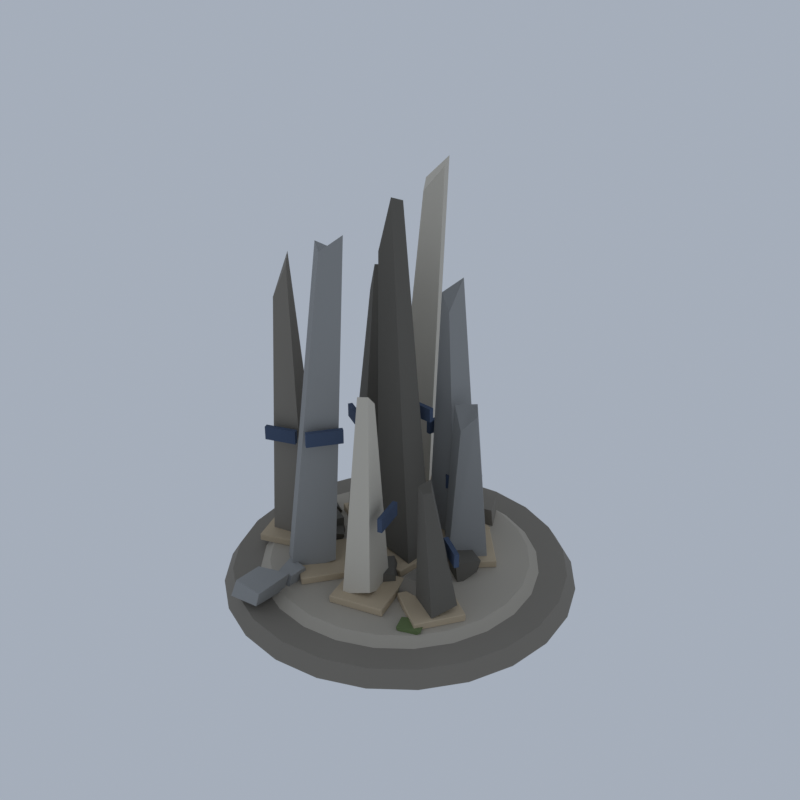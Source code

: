 # Source: LM20_01_crater_arcane_ruin_01.blend  (saved by Blender 5.2.45; exported with 4.5.12 LTS)
import bpy
from mathutils import Matrix  # noqa: F401  (used for matrix-valued properties, if any)

bpy.ops.wm.read_factory_settings(use_empty=True)
scene = bpy.context.scene
scene.name = 'Scene'

# ---- collections
col_collection = bpy.data.collections.new('Collection'); scene.collection.children.link(col_collection)

# ---- materials (node trees are filled in below, after node groups)
mat_vi_fa_s_base_limestone = bpy.data.materials.new('vi_fa_s_base|Limestone')
mat_vi_fa_s_base_limestone.diffuse_color = (0.2349, 0.212, 0.1768, 1.0)
mat_vi_fa_s_mid_limestone = bpy.data.materials.new('vi_fa_s_mid|Limestone')
mat_vi_fa_s_mid_limestone.diffuse_color = (0.4423, 0.3993, 0.3297, 1.0)
mat_vi_fa_s_dk_slate = bpy.data.materials.new('vi_fa_s_dk|Slate')
mat_vi_fa_s_dk_slate.diffuse_color = (0.139, 0.1275, 0.1062, 1.0)
mat_vi_fa_s_warm_sandstone = bpy.data.materials.new('vi_fa_s_warm|Sandstone')
mat_vi_fa_s_warm_sandstone.diffuse_color = (0.5234, 0.4205, 0.2845, 1.0)
mat_vi_rune_slate = bpy.data.materials.new('vi_rune|Slate')
mat_vi_rune_slate.diffuse_color = (0.05819, 0.0869, 0.1511, 1.0)
mat_vi_fa_s_cool_granite = bpy.data.materials.new('vi_fa_s_cool|Granite')
mat_vi_fa_s_cool_granite.diffuse_color = (0.3112, 0.3112, 0.3021, 1.0)
mat_vi_fa_s_hi_limestone = bpy.data.materials.new('vi_fa_s_hi|Limestone')
mat_vi_fa_s_hi_limestone.diffuse_color = (0.6253, 0.5732, 0.4762, 1.0)
mat_vi_fa_moss_grass = bpy.data.materials.new('vi_fa_moss|Grass')
mat_vi_fa_moss_grass.diffuse_color = (0.139, 0.1905, 0.07383, 1.0)

# ---- material node trees
mat_vi_fa_s_base_limestone.use_nodes = True; mat_vi_fa_s_base_limestone.node_tree.nodes.clear()
_N = mat_vi_fa_s_base_limestone.node_tree.nodes; _L = mat_vi_fa_s_base_limestone.node_tree.links
n0 = _N.new('ShaderNodeBsdfPrincipled'); n0.name = 'Principled BSDF'; n0.location = (-200, 100)
n0.inputs[0].default_value = (0.2349, 0.212, 0.1768, 1.0)
n0.inputs[2].default_value = 0.92
n0.inputs[10].default_value = 0.005
n1 = _N.new('ShaderNodeOutputMaterial'); n1.name = 'Material Output'; n1.location = (200, 100)
_L.new(n0.outputs[0], n1.inputs[0])
n1.is_active_output = True
mat_vi_fa_s_mid_limestone.use_nodes = True; mat_vi_fa_s_mid_limestone.node_tree.nodes.clear()
_N = mat_vi_fa_s_mid_limestone.node_tree.nodes; _L = mat_vi_fa_s_mid_limestone.node_tree.links
n0 = _N.new('ShaderNodeBsdfPrincipled'); n0.name = 'Principled BSDF'; n0.location = (-200, 100)
n0.inputs[0].default_value = (0.4423, 0.3993, 0.3297, 1.0)
n0.inputs[2].default_value = 0.9
n0.inputs[10].default_value = 0.005
n1 = _N.new('ShaderNodeOutputMaterial'); n1.name = 'Material Output'; n1.location = (200, 100)
_L.new(n0.outputs[0], n1.inputs[0])
n1.is_active_output = True
mat_vi_fa_s_dk_slate.use_nodes = True; mat_vi_fa_s_dk_slate.node_tree.nodes.clear()
_N = mat_vi_fa_s_dk_slate.node_tree.nodes; _L = mat_vi_fa_s_dk_slate.node_tree.links
n0 = _N.new('ShaderNodeBsdfPrincipled'); n0.name = 'Principled BSDF'; n0.location = (-200, 100)
n0.inputs[0].default_value = (0.139, 0.1275, 0.1062, 1.0)
n0.inputs[2].default_value = 0.93
n0.inputs[10].default_value = 0.005
n1 = _N.new('ShaderNodeOutputMaterial'); n1.name = 'Material Output'; n1.location = (200, 100)
_L.new(n0.outputs[0], n1.inputs[0])
n1.is_active_output = True
mat_vi_fa_s_warm_sandstone.use_nodes = True; mat_vi_fa_s_warm_sandstone.node_tree.nodes.clear()
_N = mat_vi_fa_s_warm_sandstone.node_tree.nodes; _L = mat_vi_fa_s_warm_sandstone.node_tree.links
n0 = _N.new('ShaderNodeBsdfPrincipled'); n0.name = 'Principled BSDF'; n0.location = (-200, 100)
n0.inputs[0].default_value = (0.5234, 0.4205, 0.2845, 1.0)
n0.inputs[2].default_value = 0.9
n0.inputs[10].default_value = 0.005
n1 = _N.new('ShaderNodeOutputMaterial'); n1.name = 'Material Output'; n1.location = (200, 100)
_L.new(n0.outputs[0], n1.inputs[0])
n1.is_active_output = True
mat_vi_rune_slate.use_nodes = True; mat_vi_rune_slate.node_tree.nodes.clear()
_N = mat_vi_rune_slate.node_tree.nodes; _L = mat_vi_rune_slate.node_tree.links
n0 = _N.new('ShaderNodeBsdfPrincipled'); n0.name = 'Principled BSDF'; n0.location = (-200, 100)
n0.inputs[0].default_value = (0.05819, 0.0869, 0.1511, 1.0)
n0.inputs[2].default_value = 0.9
n0.inputs[10].default_value = 0.005
n1 = _N.new('ShaderNodeOutputMaterial'); n1.name = 'Material Output'; n1.location = (200, 100)
_L.new(n0.outputs[0], n1.inputs[0])
n1.is_active_output = True
mat_vi_fa_s_cool_granite.use_nodes = True; mat_vi_fa_s_cool_granite.node_tree.nodes.clear()
_N = mat_vi_fa_s_cool_granite.node_tree.nodes; _L = mat_vi_fa_s_cool_granite.node_tree.links
n0 = _N.new('ShaderNodeBsdfPrincipled'); n0.name = 'Principled BSDF'; n0.location = (-200, 100)
n0.inputs[0].default_value = (0.3112, 0.3112, 0.3021, 1.0)
n0.inputs[2].default_value = 0.9
n0.inputs[10].default_value = 0.005
n1 = _N.new('ShaderNodeOutputMaterial'); n1.name = 'Material Output'; n1.location = (200, 100)
_L.new(n0.outputs[0], n1.inputs[0])
n1.is_active_output = True
mat_vi_fa_s_hi_limestone.use_nodes = True; mat_vi_fa_s_hi_limestone.node_tree.nodes.clear()
_N = mat_vi_fa_s_hi_limestone.node_tree.nodes; _L = mat_vi_fa_s_hi_limestone.node_tree.links
n0 = _N.new('ShaderNodeBsdfPrincipled'); n0.name = 'Principled BSDF'; n0.location = (-200, 100)
n0.inputs[0].default_value = (0.6253, 0.5732, 0.4762, 1.0)
n0.inputs[2].default_value = 0.88
n0.inputs[10].default_value = 0.005
n1 = _N.new('ShaderNodeOutputMaterial'); n1.name = 'Material Output'; n1.location = (200, 100)
_L.new(n0.outputs[0], n1.inputs[0])
n1.is_active_output = True
mat_vi_fa_moss_grass.use_nodes = True; mat_vi_fa_moss_grass.node_tree.nodes.clear()
_N = mat_vi_fa_moss_grass.node_tree.nodes; _L = mat_vi_fa_moss_grass.node_tree.links
n0 = _N.new('ShaderNodeBsdfPrincipled'); n0.name = 'Principled BSDF'; n0.location = (-200, 100)
n0.inputs[0].default_value = (0.139, 0.1905, 0.07383, 1.0)
n0.inputs[2].default_value = 1.0
n0.inputs[10].default_value = 0.005
n1 = _N.new('ShaderNodeOutputMaterial'); n1.name = 'Material Output'; n1.location = (200, 100)
_L.new(n0.outputs[0], n1.inputs[0])
n1.is_active_output = True

# ---- world
world_world = bpy.data.worlds.new('World'); scene.world = world_world
world_world.use_nodes = True; world_world.node_tree.nodes.clear()
_N = world_world.node_tree.nodes; _L = world_world.node_tree.links
n0 = _N.new('ShaderNodeOutputWorld'); n0.name = 'World Output'; n0.location = (200, 100)
n1 = _N.new('ShaderNodeBackground'); n1.name = 'Background'; n1.location = (-200, 100)
n1.inputs[0].default_value = (0.42, 0.47, 0.55, 1.0)
n1.inputs[1].default_value = 0.9
_L.new(n1.outputs[0], n0.inputs[0])
n0.is_active_output = True
world_world.color = (0.05088, 0.05088, 0.05088)
world_world.sun_shadow_jitter_overblur = 0.0

# ---- meshes
me_magic_ruin = bpy.data.meshes.new('magic_ruin')
me_magic_ruin.from_pydata([(19.0, 0.0, 0.5782), (18.0, 0.0, 2.178), (18.35, 4.918, 0.5782), (17.39, 4.659, 2.178), (16.45, 9.5, 0.5782), (15.59, 9.0, 2.178), (13.44, 13.44, 0.5782), (12.73, 12.73, 2.178), (9.5, 16.45, 0.5782), (9.0, 15.59, 2.178), (4.918, 18.35, 0.5782), (4.659, 17.39, 2.178), (1.163e-15, 19.0, 0.5782), (1.102e-15, 18.0, 2.178), (-4.918, 18.35, 0.5782), (-4.659, 17.39, 2.178), (-9.5, 16.45, 0.5782), (-9.0, 15.59, 2.178), (-13.44, 13.44, 0.5782), (-12.73, 12.73, 2.178), (-16.45, 9.5, 0.5782), (-15.59, 9.0, 2.178), (-18.35, 4.918, 0.5782), (-17.39, 4.659, 2.178), (-19.0, 2.327e-15, 0.5782), (-18.0, 2.204e-15, 2.178), (-18.35, -4.918, 0.5782), (-17.39, -4.659, 2.178), (-16.45, -9.5, 0.5782), (-15.59, -9.0, 2.178), (-13.44, -13.44, 0.5782), (-12.73, -12.73, 2.178), (-9.5, -16.45, 0.5782), (-9.0, -15.59, 2.178), (-4.918, -18.35, 0.5782), (-4.659, -17.39, 2.178), (-3.49e-15, -19.0, 0.5782), (-3.307e-15, -18.0, 2.178), (4.918, -18.35, 0.5782), (4.659, -17.39, 2.178), (9.5, -16.45, 0.5782), (9.0, -15.59, 2.178), (13.44, -13.44, 0.5782), (12.73, -12.73, 2.178), (16.45, -9.5, 0.5782), (15.59, -9.0, 2.178), (18.35, -4.918, 0.5782), (17.39, -4.659, 2.178), (-9.89, -1.393, 3.842), (-14.1, -3.14, 5.292), (-13.21, -6.055, 1.782), (-9.183, -5.0, 4.15), (-11.44, -3.607, 35.78), (-13.12, -4.352, 30.43), (-12.21, -5.185, 31.19), (-10.37, -4.965, 34.94), (8.035, -6.275, 2.72), (8.196, -2.489, 2.605), (5.02, -1.86, 2.397), (4.416, -6.005, 2.942), (7.72, -5.115, 5.081), (8.323, -2.062, 4.902), (4.779, -2.628, 4.831), (5.05, -5.233, 5.204), (1.759, 10.09, 2.726), (4.731, 10.67, 2.463), (3.166, 13.51, 2.925), (1.387, 12.37, 2.695), (2.071, 9.752, 5.037), (4.456, 10.64, 4.965), (3.194, 13.21, 4.937), (0.8595, 12.71, 4.786), (15.0, 0.0, 2.178), (14.0, 0.0, 2.978), (14.49, 3.882, 2.178), (13.52, 3.623, 2.978), (12.99, 7.5, 2.178), (12.12, 7.0, 2.978), (10.61, 10.61, 2.178), (9.899, 9.899, 2.978), (7.5, 12.99, 2.178), (7.0, 12.12, 2.978), (3.882, 14.49, 2.178), (3.623, 13.52, 2.978), (9.185e-16, 15.0, 2.178), (8.573e-16, 14.0, 2.978), (-3.882, 14.49, 2.178), (-3.623, 13.52, 2.978), (-7.5, 12.99, 2.178), (-7.0, 12.12, 2.978), (-10.61, 10.61, 2.178), (-9.899, 9.899, 2.978), (-12.99, 7.5, 2.178), (-12.12, 7.0, 2.978), (-14.49, 3.882, 2.178), (-13.52, 3.623, 2.978), (-15.0, 1.837e-15, 2.178), (-14.0, 1.715e-15, 2.978), (-14.49, -3.882, 2.178), (-13.52, -3.623, 2.978), (-12.99, -7.5, 2.178), (-12.12, -7.0, 2.978), (-10.61, -10.61, 2.178), (-9.899, -9.899, 2.978), (-7.5, -12.99, 2.178), (-7.0, -12.12, 2.978), (-3.882, -14.49, 2.178), (-3.623, -13.52, 2.978), (-2.755e-15, -15.0, 2.178), (-2.572e-15, -14.0, 2.978), (3.882, -14.49, 2.178), (3.623, -13.52, 2.978), (7.5, -12.99, 2.178), (7.0, -12.12, 2.978), (10.61, -10.61, 2.178), (9.899, -9.899, 2.978), (12.99, -7.5, 2.178), (12.12, -7.0, 2.978), (14.49, -3.882, 2.178), (13.52, -3.623, 2.978), (-2.255, -1.045, 4.253), (2.767, -1.893, 3.784), (3.079, 1.994, 0.3168), (-1.317, 2.587, 0.0), (-1.926, -0.9133, 37.14), (-0.0731, -1.212, 42.84), (0.2787, 0.1193, 42.32), (-1.069, 0.3604, 40.73), (-4.686, 3.964, 1.19), (-8.26, 5.879, 3.248), (-10.06, 2.541, 1.931), (-6.34, 0.3715, 1.095), (-4.834, 4.695, 33.58), (-6.352, 5.579, 34.04), (-7.352, 4.01, 30.49), (-5.723, 2.883, 33.91), (6.847, -5.714, 2.847), (10.31, -7.53, 3.815), (11.54, -5.011, 4.56), (8.149, -2.857, 4.293), (7.003, -5.696, 16.85), (8.784, -7.171, 17.31), (8.91, -5.995, 17.03), (8.126, -5.138, 17.81), (-11.83, -0.4914, 2.682), (-10.37, 2.169, 2.947), (-12.7, 2.665, 2.669), (-13.31, 0.5322, 2.721), (-10.93, -0.1781, 4.158), (-10.26, 1.283, 4.098), (-12.84, 3.087, 3.843), (-13.32, 1.046, 3.817), (1.126, -7.482, 2.444), (3.67, -4.843, 2.993), (2.153, -2.302, 2.5), (-1.557, -4.088, 3.166), (1.058, -7.096, 5.011), (3.581, -5.251, 4.596), (1.461, -2.658, 4.697), (-1.025, -5.029, 4.587), (-8.232, -4.212, 2.814), (-6.139, -2.732, 2.719), (-7.535, -0.4029, 2.501), (-9.725, -2.481, 2.705), (-7.8, -4.108, 4.224), (-5.494, -2.84, 4.52), (-7.638, -0.7211, 4.41), (-9.4, -1.396, 4.67), (-8.24, -3.457, 2.439), (-6.668, -1.64, 2.993), (-8.869, -0.2559, 2.466), (-10.91, -1.576, 2.862), (-8.455, -3.725, 5.093), (-6.837, -1.388, 5.396), (-9.172, 0.03815, 4.821), (-10.79, -1.602, 4.818), (8.099, -0.3102, 2.393), (8.372, 2.613, 2.767), (6.422, 4.683, 2.374), (5.229, 1.588, 2.578), (7.571, -0.07877, 5.023), (9.169, 2.158, 4.948), (6.566, 3.812, 4.583), (4.41, 1.756, 4.716), (0.15, 9.978, 3.052), (1.283, 13.22, 2.681), (-0.9998, 14.16, 2.596), (-2.709, 12.16, 2.628), (0.1059, 10.23, 4.328), (1.798, 12.42, 5.008), (-0.6035, 14.62, 4.486), (-2.74, 12.0, 4.328), (-3.422, -2.873, 2.978), (-3.427, -2.933, 3.038), (-3.482, -2.868, 3.038), (-3.427, -2.933, 3.718), (-3.422, -2.873, 3.818), (-3.482, -2.868, 3.718), (-2.873, 3.422, 2.978), (-2.933, 3.427, 3.038), (-2.868, 3.482, 3.038), (-2.873, 3.422, 3.818), (-2.868, 3.482, 3.718), (-2.933, 3.427, 3.718), (2.873, -3.422, 2.978), (2.933, -3.427, 3.038), (2.868, -3.482, 3.038), (2.873, -3.422, 3.818), (2.868, -3.482, 3.718), (2.933, -3.427, 3.718), (3.422, 2.873, 2.978), (3.427, 2.933, 3.038), (3.482, 2.868, 3.038), (3.422, 2.873, 3.818), (3.482, 2.868, 3.718), (3.427, 2.933, 3.718), (4.952, 0.3671, 2.978), (4.993, 0.3228, 3.038), (4.908, 0.3267, 3.038), (4.993, 0.3228, 3.718), (4.952, 0.3671, 3.778), (4.908, 0.3267, 3.718), (0.8237, 4.897, 2.978), (0.7794, 4.857, 3.038), (0.7833, 4.941, 3.038), (0.8237, 4.897, 3.778), (0.7833, 4.941, 3.718), (0.7794, 4.857, 3.718), (9.482, 4.496, 2.978), (9.526, 4.536, 3.038), (9.523, 4.451, 3.038), (9.482, 4.496, 3.778), (9.523, 4.451, 3.718), (9.526, 4.536, 3.718), (5.354, 9.025, 2.978), (5.313, 9.07, 3.038), (5.398, 9.066, 3.038), (5.354, 9.025, 3.778), (5.398, 9.066, 3.718), (5.313, 9.07, 3.718), (3.884, 3.559, 2.978), (3.942, 3.545, 3.038), (3.87, 3.501, 3.038), (3.942, 3.545, 3.718), (3.884, 3.559, 3.818), (3.87, 3.501, 3.718), (-1.828, 4.94, 2.978), (-1.842, 4.882, 3.038), (-1.887, 4.955, 3.038), (-1.828, 4.94, 3.818), (-1.887, 4.955, 3.718), (-1.842, 4.882, 3.718), (5.265, 9.271, 2.978), (5.279, 9.33, 3.038), (5.323, 9.257, 3.038), (5.265, 9.271, 3.818), (5.323, 9.257, 3.718), (5.279, 9.33, 3.718), (-0.4471, 10.65, 2.978), (-0.5055, 10.67, 3.038), (-0.433, 10.71, 3.038), (-0.4471, 10.65, 3.818), (-0.433, 10.71, 3.718), (-0.5055, 10.67, 3.718), (-2.154, 9.932, 2.978), (-2.101, 9.961, 3.038), (-2.126, 9.879, 3.038), (-2.101, 9.961, 3.718), (-2.154, 9.932, 3.818), (-2.126, 9.879, 3.718), (-7.101, 7.271, 2.978), (-7.072, 7.218, 3.038), (-7.153, 7.243, 3.038), (-7.101, 7.271, 3.818), (-7.153, 7.243, 3.718), (-7.072, 7.218, 3.718), (-4.815, 14.88, 2.978), (-4.844, 14.93, 3.038), (-4.762, 14.91, 3.038), (-4.815, 14.88, 3.818), (-4.762, 14.91, 3.718), (-4.844, 14.93, 3.718), (-9.762, 12.22, 2.978), (-9.814, 12.19, 3.038), (-9.79, 12.27, 3.038), (-9.762, 12.22, 3.818), (-9.79, 12.27, 3.718), (-9.814, 12.19, 3.718), (-2.877, 4.791, 2.978), (-2.848, 4.844, 3.038), (-2.825, 4.762, 3.038), (-2.848, 4.844, 3.718), (-2.877, 4.791, 3.778), (-2.825, 4.762, 3.718), (-5.587, -0.126, 2.978), (-5.535, -0.155, 3.038), (-5.616, -0.1786, 3.038), (-5.587, -0.126, 3.778), (-5.616, -0.1786, 3.718), (-5.535, -0.155, 3.718), (-7.794, 7.501, 2.978), (-7.847, 7.53, 3.038), (-7.765, 7.554, 3.038), (-7.794, 7.501, 3.778), (-7.765, 7.554, 3.718), (-7.847, 7.53, 3.718), (-10.5, 2.584, 2.978), (-10.53, 2.531, 3.038), (-10.56, 2.613, 3.038), (-10.5, 2.584, 3.778), (-10.56, 2.613, 3.718), (-10.53, 2.531, 3.718), (-10.03, -0.6906, 2.978), (-10.05, -0.6343, 3.038), (-9.97, -0.67, 3.038), (-10.05, -0.6343, 3.718), (-10.03, -0.6906, 3.818), (-9.97, -0.67, 3.718), (-8.106, -5.941, 2.978), (-8.05, -5.921, 3.038), (-8.086, -5.998, 3.038), (-8.106, -5.941, 3.818), (-8.086, -5.998, 3.718), (-8.05, -5.921, 3.718), (-15.28, -2.611, 2.978), (-15.33, -2.632, 3.038), (-15.3, -2.555, 3.038), (-15.28, -2.611, 3.818), (-15.3, -2.555, 3.718), (-15.33, -2.632, 3.718), (-13.36, -7.862, 2.978), (-13.34, -7.918, 3.038), (-13.41, -7.882, 3.038), (-13.36, -7.862, 3.818), (-13.41, -7.882, 3.718), (-13.34, -7.918, 3.718), (-5.509, -2.533, 2.978), (-5.558, -2.498, 3.038), (-5.474, -2.485, 3.038), (-5.558, -2.498, 3.718), (-5.509, -2.533, 3.778), (-5.474, -2.485, 3.718), (-0.6619, -6.028, 2.978), (-0.6268, -5.979, 3.038), (-0.6132, -6.063, 3.038), (-0.6619, -6.028, 3.778), (-0.6132, -6.063, 3.718), (-0.6268, -5.979, 3.718), (-9.004, -7.381, 2.978), (-9.039, -7.429, 3.038), (-9.052, -7.346, 3.038), (-9.004, -7.381, 3.778), (-9.052, -7.346, 3.718), (-9.039, -7.429, 3.718), (-4.156, -10.88, 2.978), (-4.108, -10.91, 3.038), (-4.191, -10.92, 3.038), (-4.156, -10.88, 3.778), (-4.191, -10.92, 3.718), (-4.108, -10.91, 3.718), (-1.454, -5.588, 2.978), (-1.512, -5.603, 3.038), (-1.47, -5.53, 3.038), (-1.512, -5.603, 3.718), (-1.454, -5.588, 3.818), (-1.47, -5.53, 3.718), (4.099, -4.067, 2.978), (4.083, -4.009, 3.038), (4.156, -4.051, 3.038), (4.099, -4.067, 3.818), (4.156, -4.051, 3.718), (4.083, -4.009, 3.718), (0.0664, -11.14, 2.978), (0.08225, -11.2, 3.038), (0.008532, -11.16, 3.038), (0.0664, -11.14, 3.818), (0.008532, -11.16, 3.718), (0.08225, -11.2, 3.718), (5.619, -9.62, 2.978), (5.677, -9.604, 3.038), (5.635, -9.678, 3.038), (5.619, -9.62, 3.818), (5.635, -9.678, 3.718), (5.677, -9.604, 3.718), (5.076, -6.406, 2.978), (5.044, -6.457, 3.038), (5.026, -6.374, 3.038), (5.044, -6.457, 3.718), (5.076, -6.406, 3.778), (5.026, -6.374, 3.718), (7.935, -1.962, 2.978), (7.884, -1.929, 3.038), (7.967, -1.911, 3.038), (7.935, -1.962, 3.778), (7.967, -1.911, 3.718), (7.884, -1.929, 3.718), (9.521, -9.264, 2.978), (9.571, -9.297, 3.038), (9.488, -9.315, 3.038), (9.521, -9.264, 3.778), (9.488, -9.315, 3.718), (9.571, -9.297, 3.718), (12.38, -4.82, 2.978), (12.41, -4.77, 3.038), (12.43, -4.852, 3.038), (12.38, -4.82, 3.778), (12.43, -4.852, 3.718), (12.41, -4.77, 3.718), (-1.811, 2.436, 18.88), (2.205, 2.086, 18.88), (2.249, 2.584, 18.88), (-1.767, 2.934, 18.88), (-1.811, 2.436, 20.38), (2.205, 2.086, 20.38), (2.249, 2.584, 20.38), (-1.767, 2.934, 20.38), (2.255, 4.997, 9.683), (5.122, 7.61, 9.683), (4.785, 7.979, 9.683), (1.918, 5.366, 9.683), (2.255, 4.997, 11.18), (5.122, 7.61, 11.18), (4.785, 7.979, 11.18), (1.918, 5.366, 11.18), (-0.7048, 5.8, 14.95), (0.1595, 9.374, 14.95), (-0.3265, 9.492, 14.95), (-1.191, 5.918, 14.95), (-0.7048, 5.8, 16.45), (0.1595, 9.374, 16.45), (-0.3265, 9.492, 16.45), (-1.191, 5.918, 16.45), (-6.826, 8.638, 18.88), (-8.469, 11.69, 18.88), (-8.91, 11.46, 18.88), (-7.266, 8.402, 18.88), (-6.826, 8.638, 20.38), (-8.469, 11.69, 20.38), (-8.91, 11.46, 20.38), (-7.266, 8.402, 20.38), (-6.098, 1.172, 15.64), (-9.135, 2.845, 15.64), (-9.376, 2.407, 15.64), (-6.339, 0.7337, 15.64), (-6.098, 1.172, 17.14), (-9.135, 2.845, 17.14), (-9.376, 2.407, 17.14), (-6.339, 0.7337, 17.14), (-9.418, -5.473, 15.67), (-12.66, -6.658, 15.67), (-12.48, -7.128, 15.67), (-9.246, -5.943, 15.67), (-9.418, -5.473, 17.17), (-12.66, -6.658, 17.17), (-12.48, -7.128, 17.17), (-9.246, -5.943, 17.17), (-2.033, -6.407, 18.88), (-4.229, -9.455, 18.88), (-3.824, -9.747, 18.88), (-1.627, -6.7, 18.88), (-2.033, -6.407, 20.38), (-4.229, -9.455, 20.38), (-3.824, -9.747, 20.38), (-1.627, -6.7, 20.38), (3.527, -5.351, 12.14), (4.474, -8.806, 12.14), (4.956, -8.674, 12.14), (4.01, -5.219, 12.14), (3.527, -5.351, 13.64), (4.474, -8.806, 13.64), (4.956, -8.674, 13.64), (4.01, -5.219, 13.64), (8.328, -3.273, 8.791), (11.02, -5.006, 8.791), (11.29, -4.585, 8.791), (8.599, -2.852, 8.791), (8.328, -3.273, 10.29), (11.02, -5.006, 10.29), (11.29, -4.585, 10.29), (8.599, -2.852, 10.29), (5.323, 1.513, 2.405), (8.362, 4.678, 2.017), (5.095, 8.452, 1.501), (2.243, 4.988, 4.507), (5.0, 3.672, 18.18), (6.617, 4.297, 20.17), (5.298, 6.049, 20.47), (3.644, 4.361, 20.53), (3.217, 5.525, 4.038), (3.95, 9.391, 0.5672), (0.1424, 10.3, 4.092), (-0.5854, 5.641, 2.574), (2.247, 4.909, 30.14), (2.419, 6.975, 33.27), (0.8186, 7.909, 31.44), (0.8385, 5.508, 31.74), (-6.757, -3.698, 1.446), (-9.579, -7.777, 0.07375), (-6.541, -10.05, 2.756), (-3.392, -6.522, 4.095), (-2.891, -5.425, 38.24), (-4.559, -6.777, 39.21), (-2.922, -8.037, 38.79), (-1.527, -6.209, 40.22), (-7.158, -12.1, 2.906), (-4.996, -12.0, 2.801), (-4.898, -9.16, 2.489), (-7.041, -10.0, 2.842), (-6.743, -11.65, 3.982), (-4.623, -11.84, 4.376), (-4.794, -9.745, 4.263), (-7.213, -9.347, 4.275), (-8.213, -17.04, 3.176), (-5.071, -16.56, 3.087), (-5.278, -12.41, 2.653), (-8.154, -13.45, 2.6), (-8.091, -16.32, 4.764), (-4.204, -16.84, 5.163), (-4.705, -12.07, 4.809), (-8.445, -12.88, 4.426), (-4.225, 10.27, 4.891), (-6.454, 13.73, 4.474), (-9.777, 11.8, 5.229), (-7.829, 7.889, 2.649), (-3.515, 11.29, 42.59), (-4.247, 12.99, 43.17), (-6.319, 11.78, 40.76), (-5.618, 10.49, 39.75), (-0.06931, -5.644, 3.042), (0.5838, -9.808, 3.529), (3.566, -9.017, 4.546), (2.348, -4.471, 2.154), (1.827, -6.983, 24.85), (2.257, -8.898, 26.12), (3.412, -8.646, 26.38), (2.435, -6.647, 24.6), (-2.476, 5.894, 2.978), (-0.6624, 6.61, 3.008), (-1.044, 8.198, 2.958), (-3.209, 7.486, 2.927), (-2.732, 5.702, 3.327), (-0.8118, 6.462, 3.292), (-1.102, 7.819, 3.282), (-3.138, 7.537, 3.317), (7.572, -5.161, 2.994), (9.413, -3.507, 2.969), (8.19, -1.867, 2.927), (6.184, -3.405, 3.01), (7.765, -4.795, 3.34), (9.313, -3.229, 3.434), (7.837, -1.658, 3.362), (6.415, -3.241, 3.34), (8.297, -10.28, 2.911), (10.1, -9.603, 2.935), (9.638, -7.534, 2.939), (7.611, -8.711, 3.012), (8.126, -10.39, 3.381), (10.44, -9.416, 3.302), (9.572, -7.522, 3.324), (7.466, -8.699, 3.348)], [], [(46, 44, 42, 40, 38, 36, 34, 32, 30, 28, 26, 24, 22, 20, 18, 16, 14, 12, 10, 8, 6, 4, 2, 0), (1, 3, 5, 7, 9, 11, 13, 15, 17, 19, 21, 23, 25, 27, 29, 31, 33, 35, 37, 39, 41, 43, 45, 47), (0, 2, 3, 1), (2, 4, 5, 3), (4, 6, 7, 5), (6, 8, 9, 7), (8, 10, 11, 9), (10, 12, 13, 11), (12, 14, 15, 13), (14, 16, 17, 15), (16, 18, 19, 17), (18, 20, 21, 19), (20, 22, 23, 21), (22, 24, 25, 23), (24, 26, 27, 25), (26, 28, 29, 27), (28, 30, 31, 29), (30, 32, 33, 31), (32, 34, 35, 33), (34, 36, 37, 35), (36, 38, 39, 37), (38, 40, 41, 39), (40, 42, 43, 41), (42, 44, 45, 43), (44, 46, 47, 45), (46, 0, 1, 47), (48, 51, 50, 49), (52, 53, 54, 55), (48, 49, 53, 52), (49, 50, 54, 53), (50, 51, 55, 54), (51, 48, 52, 55), (56, 59, 58, 57), (60, 61, 62, 63), (56, 57, 61, 60), (57, 58, 62, 61), (58, 59, 63, 62), (59, 56, 60, 63), (64, 67, 66, 65), (68, 69, 70, 71), (64, 65, 69, 68), (65, 66, 70, 69), (66, 67, 71, 70), (67, 64, 68, 71), (118, 116, 114, 112, 110, 108, 106, 104, 102, 100, 98, 96, 94, 92, 90, 88, 86, 84, 82, 80, 78, 76, 74, 72), (73, 75, 77, 79, 81, 83, 85, 87, 89, 91, 93, 95, 97, 99, 101, 103, 105, 107, 109, 111, 113, 115, 117, 119), (72, 74, 75, 73), (74, 76, 77, 75), (76, 78, 79, 77), (78, 80, 81, 79), (80, 82, 83, 81), (82, 84, 85, 83), (84, 86, 87, 85), (86, 88, 89, 87), (88, 90, 91, 89), (90, 92, 93, 91), (92, 94, 95, 93), (94, 96, 97, 95), (96, 98, 99, 97), (98, 100, 101, 99), (100, 102, 103, 101), (102, 104, 105, 103), (104, 106, 107, 105), (106, 108, 109, 107), (108, 110, 111, 109), (110, 112, 113, 111), (112, 114, 115, 113), (114, 116, 117, 115), (116, 118, 119, 117), (118, 72, 73, 119), (120, 123, 122, 121), (124, 125, 126, 127), (120, 121, 125, 124), (121, 122, 126, 125), (122, 123, 127, 126), (123, 120, 124, 127), (128, 131, 130, 129), (132, 133, 134, 135), (128, 129, 133, 132), (129, 130, 134, 133), (130, 131, 135, 134), (131, 128, 132, 135), (136, 139, 138, 137), (140, 141, 142, 143), (136, 137, 141, 140), (137, 138, 142, 141), (138, 139, 143, 142), (139, 136, 140, 143), (144, 147, 146, 145), (148, 149, 150, 151), (144, 145, 149, 148), (145, 146, 150, 149), (146, 147, 151, 150), (147, 144, 148, 151), (152, 155, 154, 153), (156, 157, 158, 159), (152, 153, 157, 156), (153, 154, 158, 157), (154, 155, 159, 158), (155, 152, 156, 159), (160, 163, 162, 161), (164, 165, 166, 167), (160, 161, 165, 164), (161, 162, 166, 165), (162, 163, 167, 166), (163, 160, 164, 167), (168, 171, 170, 169), (172, 173, 174, 175), (168, 169, 173, 172), (169, 170, 174, 173), (170, 171, 175, 174), (171, 168, 172, 175), (176, 179, 178, 177), (180, 181, 182, 183), (176, 177, 181, 180), (177, 178, 182, 181), (178, 179, 183, 182), (179, 176, 180, 183), (184, 187, 186, 185), (188, 189, 190, 191), (184, 185, 189, 188), (185, 186, 190, 189), (186, 187, 191, 190), (187, 184, 188, 191), (192, 193, 194), (195, 196, 197), (198, 199, 200), (201, 202, 203), (204, 205, 206), (207, 208, 209), (210, 211, 212), (213, 214, 215), (198, 192, 194, 199), (193, 195, 197, 194), (196, 201, 203, 197), (202, 200, 199, 203), (210, 198, 200, 211), (201, 213, 215, 202), (214, 212, 211, 215), (204, 210, 212, 205), (213, 207, 209, 214), (208, 206, 205, 209), (192, 204, 206, 193), (207, 196, 195, 208), (198, 210, 204, 192), (194, 197, 203, 199), (206, 208, 195, 193), (213, 201, 196, 207), (200, 202, 215, 211), (212, 214, 209, 205), (216, 217, 218), (219, 220, 221), (222, 223, 224), (225, 226, 227), (228, 229, 230), (231, 232, 233), (234, 235, 236), (237, 238, 239), (222, 216, 218, 223), (217, 219, 221, 218), (220, 225, 227, 221), (226, 224, 223, 227), (234, 222, 224, 235), (225, 237, 239, 226), (238, 236, 235, 239), (228, 234, 236, 229), (237, 231, 233, 238), (232, 230, 229, 233), (216, 228, 230, 217), (231, 220, 219, 232), (222, 234, 228, 216), (218, 221, 227, 223), (230, 232, 219, 217), (237, 225, 220, 231), (224, 226, 239, 235), (236, 238, 233, 229), (240, 241, 242), (243, 244, 245), (246, 247, 248), (249, 250, 251), (252, 253, 254), (255, 256, 257), (258, 259, 260), (261, 262, 263), (246, 240, 242, 247), (241, 243, 245, 242), (244, 249, 251, 245), (250, 248, 247, 251), (258, 246, 248, 259), (249, 261, 263, 250), (262, 260, 259, 263), (252, 258, 260, 253), (261, 255, 257, 262), (256, 254, 253, 257), (240, 252, 254, 241), (255, 244, 243, 256), (246, 258, 252, 240), (242, 245, 251, 247), (254, 256, 243, 241), (261, 249, 244, 255), (248, 250, 263, 259), (260, 262, 257, 253), (264, 265, 266), (267, 268, 269), (270, 271, 272), (273, 274, 275), (276, 277, 278), (279, 280, 281), (282, 283, 284), (285, 286, 287), (270, 264, 266, 271), (265, 267, 269, 266), (268, 273, 275, 269), (274, 272, 271, 275), (282, 270, 272, 283), (273, 285, 287, 274), (286, 284, 283, 287), (276, 282, 284, 277), (285, 279, 281, 286), (280, 278, 277, 281), (264, 276, 278, 265), (279, 268, 267, 280), (270, 282, 276, 264), (266, 269, 275, 271), (278, 280, 267, 265), (285, 273, 268, 279), (272, 274, 287, 283), (284, 286, 281, 277), (288, 289, 290), (291, 292, 293), (294, 295, 296), (297, 298, 299), (300, 301, 302), (303, 304, 305), (306, 307, 308), (309, 310, 311), (294, 288, 290, 295), (289, 291, 293, 290), (292, 297, 299, 293), (298, 296, 295, 299), (306, 294, 296, 307), (297, 309, 311, 298), (310, 308, 307, 311), (300, 306, 308, 301), (309, 303, 305, 310), (304, 302, 301, 305), (288, 300, 302, 289), (303, 292, 291, 304), (294, 306, 300, 288), (290, 293, 299, 295), (302, 304, 291, 289), (309, 297, 292, 303), (296, 298, 311, 307), (308, 310, 305, 301), (312, 313, 314), (315, 316, 317), (318, 319, 320), (321, 322, 323), (324, 325, 326), (327, 328, 329), (330, 331, 332), (333, 334, 335), (318, 312, 314, 319), (313, 315, 317, 314), (316, 321, 323, 317), (322, 320, 319, 323), (330, 318, 320, 331), (321, 333, 335, 322), (334, 332, 331, 335), (324, 330, 332, 325), (333, 327, 329, 334), (328, 326, 325, 329), (312, 324, 326, 313), (327, 316, 315, 328), (318, 330, 324, 312), (314, 317, 323, 319), (326, 328, 315, 313), (333, 321, 316, 327), (320, 322, 335, 331), (332, 334, 329, 325), (336, 337, 338), (339, 340, 341), (342, 343, 344), (345, 346, 347), (348, 349, 350), (351, 352, 353), (354, 355, 356), (357, 358, 359), (342, 336, 338, 343), (337, 339, 341, 338), (340, 345, 347, 341), (346, 344, 343, 347), (354, 342, 344, 355), (345, 357, 359, 346), (358, 356, 355, 359), (348, 354, 356, 349), (357, 351, 353, 358), (352, 350, 349, 353), (336, 348, 350, 337), (351, 340, 339, 352), (342, 354, 348, 336), (338, 341, 347, 343), (350, 352, 339, 337), (357, 345, 340, 351), (344, 346, 359, 355), (356, 358, 353, 349), (360, 361, 362), (363, 364, 365), (366, 367, 368), (369, 370, 371), (372, 373, 374), (375, 376, 377), (378, 379, 380), (381, 382, 383), (366, 360, 362, 367), (361, 363, 365, 362), (364, 369, 371, 365), (370, 368, 367, 371), (378, 366, 368, 379), (369, 381, 383, 370), (382, 380, 379, 383), (372, 378, 380, 373), (381, 375, 377, 382), (376, 374, 373, 377), (360, 372, 374, 361), (375, 364, 363, 376), (366, 378, 372, 360), (362, 365, 371, 367), (374, 376, 363, 361), (381, 369, 364, 375), (368, 370, 383, 379), (380, 382, 377, 373), (384, 385, 386), (387, 388, 389), (390, 391, 392), (393, 394, 395), (396, 397, 398), (399, 400, 401), (402, 403, 404), (405, 406, 407), (390, 384, 386, 391), (385, 387, 389, 386), (388, 393, 395, 389), (394, 392, 391, 395), (402, 390, 392, 403), (393, 405, 407, 394), (406, 404, 403, 407), (396, 402, 404, 397), (405, 399, 401, 406), (400, 398, 397, 401), (384, 396, 398, 385), (399, 388, 387, 400), (390, 402, 396, 384), (386, 389, 395, 391), (398, 400, 387, 385), (405, 393, 388, 399), (392, 394, 407, 403), (404, 406, 401, 397), (408, 411, 410, 409), (412, 413, 414, 415), (408, 409, 413, 412), (409, 410, 414, 413), (410, 411, 415, 414), (411, 408, 412, 415), (416, 419, 418, 417), (420, 421, 422, 423), (416, 417, 421, 420), (417, 418, 422, 421), (418, 419, 423, 422), (419, 416, 420, 423), (424, 427, 426, 425), (428, 429, 430, 431), (424, 425, 429, 428), (425, 426, 430, 429), (426, 427, 431, 430), (427, 424, 428, 431), (432, 435, 434, 433), (436, 437, 438, 439), (432, 433, 437, 436), (433, 434, 438, 437), (434, 435, 439, 438), (435, 432, 436, 439), (440, 443, 442, 441), (444, 445, 446, 447), (440, 441, 445, 444), (441, 442, 446, 445), (442, 443, 447, 446), (443, 440, 444, 447), (448, 451, 450, 449), (452, 453, 454, 455), (448, 449, 453, 452), (449, 450, 454, 453), (450, 451, 455, 454), (451, 448, 452, 455), (456, 459, 458, 457), (460, 461, 462, 463), (456, 457, 461, 460), (457, 458, 462, 461), (458, 459, 463, 462), (459, 456, 460, 463), (464, 467, 466, 465), (468, 469, 470, 471), (464, 465, 469, 468), (465, 466, 470, 469), (466, 467, 471, 470), (467, 464, 468, 471), (472, 475, 474, 473), (476, 477, 478, 479), (472, 473, 477, 476), (473, 474, 478, 477), (474, 475, 479, 478), (475, 472, 476, 479), (480, 483, 482, 481), (484, 485, 486, 487), (480, 481, 485, 484), (481, 482, 486, 485), (482, 483, 487, 486), (483, 480, 484, 487), (488, 491, 490, 489), (492, 493, 494, 495), (488, 489, 493, 492), (489, 490, 494, 493), (490, 491, 495, 494), (491, 488, 492, 495), (496, 499, 498, 497), (500, 501, 502, 503), (496, 497, 501, 500), (497, 498, 502, 501), (498, 499, 503, 502), (499, 496, 500, 503), (504, 507, 506, 505), (508, 509, 510, 511), (504, 505, 509, 508), (505, 506, 510, 509), (506, 507, 511, 510), (507, 504, 508, 511), (512, 515, 514, 513), (516, 517, 518, 519), (512, 513, 517, 516), (513, 514, 518, 517), (514, 515, 519, 518), (515, 512, 516, 519), (520, 523, 522, 521), (524, 525, 526, 527), (520, 521, 525, 524), (521, 522, 526, 525), (522, 523, 527, 526), (523, 520, 524, 527), (528, 531, 530, 529), (532, 533, 534, 535), (528, 529, 533, 532), (529, 530, 534, 533), (530, 531, 535, 534), (531, 528, 532, 535), (536, 539, 538, 537), (540, 541, 542, 543), (536, 537, 541, 540), (537, 538, 542, 541), (538, 539, 543, 542), (539, 536, 540, 543), (544, 547, 546, 545), (548, 549, 550, 551), (544, 545, 549, 548), (545, 546, 550, 549), (546, 547, 551, 550), (547, 544, 548, 551), (552, 555, 554, 553), (556, 557, 558, 559), (552, 553, 557, 556), (553, 554, 558, 557), (554, 555, 559, 558), (555, 552, 556, 559)])
me_magic_ruin.polygons.foreach_set('use_smooth', [True] * 472)
me_magic_ruin.polygons.foreach_set('material_index', [0, 0, 0, 0, 0, 0, 0, 0, 0, 0, 0, 0, 0, 0, 0, 0, 0, 0, 0, 0, 0, 0, 0, 0, 0, 0, 0, 0, 0, 0, 0, 0, 0, 0, 0, 0, 0, 0, 0, 0, 0, 0, 0, 0, 1, 1, 1, 1, 1, 1, 1, 1, 1, 1, 1, 1, 1, 1, 1, 1, 1, 1, 1, 1, 1, 1, 1, 1, 1, 1, 2, 2, 2, 2, 2, 2, 2, 2, 2, 2, 2, 2, 2, 2, 2, 2, 2, 2, 2, 2, 2, 2, 2, 2, 2, 2, 2, 2, 2, 2, 2, 2, 2, 2, 2, 2, 2, 2, 2, 2, 2, 2, 2, 2, 2, 2, 2, 2, 2, 2, 2, 2, 2, 2, 3, 3, 3, 3, 3, 3, 3, 3, 3, 3, 3, 3, 3, 3, 3, 3, 3, 3, 3, 3, 3, 3, 3, 3, 3, 3, 3, 3, 3, 3, 3, 3, 3, 3, 3, 3, 3, 3, 3, 3, 3, 3, 3, 3, 3, 3, 3, 3, 3, 3, 3, 3, 3, 3, 3, 3, 3, 3, 3, 3, 3, 3, 3, 3, 3, 3, 3, 3, 3, 3, 3, 3, 3, 3, 3, 3, 3, 3, 3, 3, 3, 3, 3, 3, 3, 3, 3, 3, 3, 3, 3, 3, 3, 3, 3, 3, 3, 3, 3, 3, 3, 3, 3, 3, 3, 3, 3, 3, 3, 3, 3, 3, 3, 3, 3, 3, 3, 3, 3, 3, 3, 3, 3, 3, 3, 3, 3, 3, 3, 3, 3, 3, 3, 3, 3, 3, 3, 3, 3, 3, 3, 3, 3, 3, 3, 3, 3, 3, 3, 3, 3, 3, 3, 3, 3, 3, 3, 3, 3, 3, 3, 3, 3, 3, 3, 3, 3, 3, 3, 3, 3, 3, 3, 3, 3, 3, 3, 3, 3, 3, 3, 3, 3, 3, 3, 3, 3, 3, 3, 3, 3, 3, 3, 3, 3, 3, 3, 3, 3, 3, 3, 3, 3, 3, 3, 3, 3, 3, 3, 3, 3, 3, 3, 3, 3, 3, 3, 3, 3, 3, 3, 3, 3, 3, 3, 3, 3, 3, 3, 3, 3, 3, 3, 3, 4, 4, 4, 4, 4, 4, 4, 4, 4, 4, 4, 4, 4, 4, 4, 4, 4, 4, 4, 4, 4, 4, 4, 4, 4, 4, 4, 4, 4, 4, 4, 4, 4, 4, 4, 4, 4, 4, 4, 4, 4, 4, 4, 4, 4, 4, 4, 4, 4, 4, 4, 4, 4, 4, 5, 5, 5, 5, 5, 5, 5, 5, 5, 5, 5, 5, 5, 5, 5, 5, 5, 5, 5, 5, 5, 5, 5, 5, 5, 5, 5, 5, 5, 5, 6, 6, 6, 6, 6, 6, 6, 6, 6, 6, 6, 6, 7, 7, 7, 7, 7, 7, 7, 7, 7, 7, 7, 7, 7, 7, 7, 7, 7, 7])
_k = set([(0, 2), (0, 46), (1, 3), (1, 47), (2, 4), (3, 5), (4, 6), (5, 7), (6, 8), (7, 9), (8, 10), (9, 11), (10, 12), (11, 13), (12, 14), (13, 15), (14, 16), (15, 17), (16, 18), (17, 19), (18, 20), (19, 21), (20, 22), (21, 23), (22, 24), (23, 25), (24, 26), (25, 27), (26, 28), (27, 29), (28, 30), (29, 31), (30, 32), (31, 33), (32, 34), (33, 35), (34, 36), (35, 37), (36, 38), (37, 39), (38, 40), (39, 41), (40, 42), (41, 43), (42, 44), (43, 45), (44, 46), (45, 47), (48, 49), (48, 51), (48, 52), (49, 50), (49, 53), (50, 51), (50, 54), (51, 55), (52, 53), (52, 55), (54, 55), (56, 57), (56, 59), (56, 60), (57, 58), (57, 61), (58, 59), (58, 62), (59, 63), (60, 61), (60, 63), (61, 62), (62, 63), (64, 65), (64, 67), (64, 68), (65, 66), (65, 69), (66, 67), (66, 70), (67, 71), (68, 69), (68, 71), (69, 70), (70, 71), (72, 74), (72, 118), (73, 75), (73, 119), (74, 76), (75, 77), (76, 78), (77, 79), (78, 80), (79, 81), (80, 82), (81, 83), (82, 84), (83, 85), (84, 86), (85, 87), (86, 88), (87, 89), (88, 90), (89, 91), (90, 92), (91, 93), (92, 94), (93, 95), (94, 96), (95, 97), (96, 98), (97, 99), (98, 100), (99, 101), (100, 102), (101, 103), (102, 104), (103, 105), (104, 106), (105, 107), (106, 108), (107, 109), (108, 110), (109, 111), (110, 112), (111, 113), (112, 114), (113, 115), (114, 116), (115, 117), (116, 118), (117, 119), (120, 121), (120, 123), (120, 124), (121, 122), (121, 125), (122, 123), (122, 126), (123, 127), (124, 125), (124, 127), (125, 126), (126, 127), (128, 129), (128, 131), (128, 132), (129, 130), (129, 133), (130, 131), (130, 134), (131, 135), (132, 133), (132, 135), (133, 134), (134, 135), (136, 137), (136, 139), (136, 140), (137, 138), (137, 141), (138, 139), (138, 142), (139, 143), (140, 141), (140, 143), (141, 142), (142, 143), (144, 145), (144, 147), (144, 148), (145, 146), (145, 149), (146, 147), (146, 150), (147, 151), (148, 149), (148, 151), (149, 150), (150, 151), (152, 153), (152, 155), (152, 156), (153, 154), (153, 157), (154, 155), (154, 158), (155, 159), (156, 157), (156, 159), (157, 158), (158, 159), (160, 161), (160, 163), (160, 164), (161, 162), (161, 165), (162, 163), (162, 166), (163, 167), (164, 165), (164, 167), (165, 166), (166, 167), (168, 169), (168, 171), (168, 172), (169, 170), (169, 173), (170, 171), (170, 174), (171, 175), (172, 173), (172, 175), (173, 174), (174, 175), (176, 177), (176, 179), (176, 180), (177, 178), (177, 181), (178, 179), (178, 182), (179, 183), (180, 181), (180, 183), (181, 182), (182, 183), (184, 185), (184, 187), (184, 188), (185, 186), (185, 189), (186, 187), (186, 190), (187, 191), (188, 189), (188, 191), (189, 190), (190, 191), (192, 193), (192, 194), (192, 198), (192, 204), (193, 194), (193, 195), (193, 206), (194, 197), (194, 199), (195, 196), (195, 208), (196, 197), (196, 201), (196, 207), (197, 203), (198, 199), (198, 200), (198, 210), (199, 200), (199, 203), (200, 202), (200, 211), (201, 202), (201, 203), (201, 213), (202, 215), (204, 205), (204, 206), (204, 210), (205, 206), (205, 209), (205, 212), (206, 208), (207, 208), (207, 209), (207, 213), (209, 214), (210, 211), (210, 212), (211, 212), (211, 215), (212, 214), (213, 214), (213, 215), (216, 217), (216, 218), (216, 222), (216, 228), (217, 218), (217, 219), (217, 230), (218, 221), (218, 223), (219, 220), (219, 221), (219, 232), (220, 221), (220, 225), (220, 231), (221, 227), (222, 223), (222, 224), (222, 234), (223, 224), (223, 227), (224, 226), (224, 235), (225, 226), (225, 227), (225, 237), (226, 227), (226, 239), (228, 229), (228, 230), (228, 234), (229, 230), (229, 233), (229, 236), (230, 232), (231, 232), (231, 233), (231, 237), (232, 233), (233, 238), (234, 235), (234, 236), (235, 236), (235, 239), (236, 238), (237, 238), (237, 239), (238, 239), (240, 241), (240, 242), (240, 246), (240, 252), (241, 242), (241, 243), (241, 254), (242, 245), (242, 247), (243, 244), (243, 256), (244, 245), (244, 249), (244, 255), (245, 251), (246, 247), (246, 248), (246, 258), (247, 248), (247, 251), (248, 250), (248, 259), (249, 250), (249, 251), (249, 261), (250, 263), (252, 253), (252, 254), (252, 258), (253, 254), (253, 257), (253, 260), (254, 256), (255, 256), (255, 257), (255, 261), (257, 262), (258, 259), (258, 260), (259, 260), (259, 263), (260, 262), (261, 262), (261, 263), (264, 265), (264, 266), (264, 270), (264, 276), (265, 266), (265, 267), (265, 278), (266, 269), (266, 271), (267, 268), (267, 280), (268, 269), (268, 273), (268, 279), (269, 275), (270, 271), (270, 272), (270, 282), (271, 272), (271, 275), (272, 274), (272, 283), (273, 274), (273, 275), (273, 285), (274, 287), (276, 277), (276, 278), (276, 282), (277, 278), (277, 281), (277, 284), (278, 280), (279, 280), (279, 281), (279, 285), (281, 286), (282, 283), (282, 284), (283, 284), (283, 287), (284, 286), (285, 286), (285, 287), (288, 289), (288, 290), (288, 294), (288, 300), (289, 290), (289, 291), (289, 302), (290, 293), (290, 295), (291, 292), (291, 293), (291, 304), (292, 293), (292, 297), (292, 303), (293, 299), (294, 295), (294, 296), (294, 306), (295, 296), (295, 299), (296, 298), (296, 307), (297, 298), (297, 299), (297, 309), (298, 299), (298, 311), (300, 301), (300, 302), (300, 306), (301, 302), (301, 305), (301, 308), (302, 304), (303, 304), (303, 305), (303, 309), (304, 305), (305, 310), (306, 307), (306, 308), (307, 308), (307, 311), (308, 310), (309, 310), (309, 311), (310, 311), (312, 313), (312, 314), (312, 318), (312, 324), (313, 314), (313, 315), (313, 326), (314, 317), (314, 319), (315, 316), (315, 328), (316, 317), (316, 321), (316, 327), (317, 323), (318, 319), (318, 320), (318, 330), (319, 320), (319, 323), (320, 322), (320, 331), (321, 322), (321, 323), (321, 333), (322, 335), (324, 325), (324, 326), (324, 330), (325, 326), (325, 329), (325, 332), (326, 328), (327, 328), (327, 329), (327, 333), (329, 334), (330, 331), (330, 332), (331, 332), (331, 335), (332, 334), (333, 334), (333, 335), (336, 337), (336, 338), (336, 342), (336, 348), (337, 338), (337, 339), (337, 350), (338, 341), (338, 343), (339, 340), (339, 341), (339, 352), (340, 341), (340, 345), (340, 351), (341, 347), (342, 343), (342, 344), (342, 354), (343, 344), (343, 347), (344, 346), (344, 355), (345, 346), (345, 347), (345, 357), (346, 347), (346, 359), (348, 349), (348, 350), (348, 354), (349, 350), (349, 353), (349, 356), (350, 352), (351, 352), (351, 353), (351, 357), (352, 353), (353, 358), (354, 355), (354, 356), (355, 356), (355, 359), (356, 358), (357, 358), (357, 359), (358, 359), (360, 361), (360, 362), (360, 366), (360, 372), (361, 362), (361, 363), (361, 374), (362, 365), (362, 367), (363, 364), (363, 376), (364, 365), (364, 369), (364, 375), (365, 371), (366, 367), (366, 368), (366, 378), (367, 368), (367, 371), (368, 370), (368, 379), (369, 370), (369, 371), (369, 381), (370, 383), (372, 373), (372, 374), (372, 378), (373, 374), (373, 377), (373, 380), (374, 376), (375, 376), (375, 377), (375, 381), (377, 382), (378, 379), (378, 380), (379, 380), (379, 383), (380, 382), (381, 382), (381, 383), (384, 385), (384, 386), (384, 390), (384, 396), (385, 386), (385, 387), (385, 398), (386, 389), (386, 391), (387, 388), (387, 389), (387, 400), (388, 389), (388, 393), (388, 399), (389, 395), (390, 391), (390, 392), (390, 402), (391, 392), (391, 395), (392, 394), (392, 403), (393, 394), (393, 395), (393, 405), (394, 395), (394, 407), (396, 397), (396, 398), (396, 402), (397, 398), (397, 401), (397, 404), (398, 400), (399, 400), (399, 401), (399, 405), (400, 401), (401, 406), (402, 403), (402, 404), (403, 404), (403, 407), (404, 406), (405, 406), (405, 407), (406, 407), (408, 409), (408, 411), (408, 412), (409, 410), (409, 413), (410, 411), (410, 414), (411, 415), (412, 413), (412, 415), (413, 414), (414, 415), (416, 417), (416, 419), (416, 420), (417, 418), (417, 421), (418, 419), (418, 422), (419, 423), (420, 421), (420, 423), (421, 422), (422, 423), (424, 425), (424, 427), (424, 428), (425, 426), (425, 429), (426, 427), (426, 430), (427, 431), (428, 429), (428, 431), (429, 430), (430, 431), (432, 433), (432, 435), (432, 436), (433, 434), (433, 437), (434, 435), (434, 438), (435, 439), (436, 437), (436, 439), (437, 438), (438, 439), (440, 441), (440, 443), (440, 444), (441, 442), (441, 445), (442, 443), (442, 446), (443, 447), (444, 445), (444, 447), (445, 446), (446, 447), (448, 449), (448, 451), (448, 452), (449, 450), (449, 453), (450, 451), (450, 454), (451, 455), (452, 453), (452, 455), (453, 454), (454, 455), (456, 457), (456, 459), (456, 460), (457, 458), (457, 461), (458, 459), (458, 462), (459, 463), (460, 461), (460, 463), (461, 462), (462, 463), (464, 465), (464, 467), (464, 468), (465, 466), (465, 469), (466, 467), (466, 470), (467, 471), (468, 469), (468, 471), (469, 470), (470, 471), (472, 473), (472, 475), (472, 476), (473, 474), (473, 477), (474, 475), (474, 478), (475, 479), (476, 477), (476, 479), (477, 478), (478, 479), (480, 481), (480, 483), (480, 484), (481, 482), (481, 485), (482, 483), (482, 486), (483, 487), (484, 485), (484, 487), (485, 486), (486, 487), (488, 489), (488, 491), (488, 492), (489, 490), (489, 493), (490, 491), (490, 494), (491, 495), (492, 493), (492, 495), (493, 494), (494, 495), (496, 497), (496, 499), (496, 500), (497, 498), (497, 501), (498, 499), (498, 502), (499, 503), (500, 501), (500, 503), (501, 502), (502, 503), (504, 505), (504, 507), (504, 508), (505, 506), (505, 509), (506, 507), (506, 510), (507, 511), (508, 509), (508, 511), (509, 510), (510, 511), (512, 513), (512, 515), (512, 516), (513, 514), (513, 517), (514, 515), (514, 518), (515, 519), (516, 517), (516, 519), (517, 518), (518, 519), (520, 521), (520, 523), (520, 524), (521, 522), (521, 525), (522, 523), (522, 526), (523, 527), (524, 525), (524, 527), (525, 526), (526, 527), (528, 529), (528, 531), (528, 532), (529, 530), (529, 533), (530, 531), (530, 534), (531, 535), (532, 533), (532, 535), (533, 534), (534, 535), (536, 537), (536, 539), (536, 540), (537, 538), (537, 541), (538, 539), (538, 542), (539, 543), (540, 541), (540, 543), (541, 542), (542, 543), (544, 545), (544, 547), (544, 548), (545, 546), (545, 549), (546, 547), (546, 550), (547, 551), (548, 549), (548, 551), (549, 550), (550, 551), (552, 553), (552, 555), (552, 556), (553, 554), (553, 557), (554, 555), (554, 558), (555, 559), (556, 557), (556, 559), (557, 558), (558, 559)])
me_magic_ruin.attributes.new('sharp_edge', 'BOOLEAN', 'EDGE').data.foreach_set('value', [ (min(e.vertices), max(e.vertices)) in _k for e in me_magic_ruin.edges])
me_magic_ruin.materials.append(mat_vi_fa_s_base_limestone)
me_magic_ruin.materials.append(mat_vi_fa_s_mid_limestone)
me_magic_ruin.materials.append(mat_vi_fa_s_dk_slate)
me_magic_ruin.materials.append(mat_vi_fa_s_warm_sandstone)
me_magic_ruin.materials.append(mat_vi_rune_slate)
me_magic_ruin.materials.append(mat_vi_fa_s_cool_granite)
me_magic_ruin.materials.append(mat_vi_fa_s_hi_limestone)
me_magic_ruin.materials.append(mat_vi_fa_moss_grass)
me_magic_ruin.update()

# ---- objects
ob_magic_ruin = bpy.data.objects.new('magic_ruin', me_magic_ruin)

# ---- transforms, parenting, visibility, modifiers, constraints
ob_magic_ruin.location = (0.0, 0.0, 0.0)

# ---- collection membership
scene.collection.objects.link(ob_magic_ruin)

# ---- scene / render settings (as saved in the file)
scene.frame_start = 1; scene.frame_end = 250; scene.frame_set(1)
scene.render.engine = 'CYCLES'
scene.render.resolution_x = 420
scene.render.resolution_y = 420
scene.render.bake_bias = 0.0
scene.render.bake_samples = 0
scene.render.compositor_device = 'GPU'
scene.cycles.samples = 24
scene.cycles.adaptive_threshold = 0.05
scene.cycles.max_bounces = 4
scene.cycles.diffuse_bounces = 2
scene.cycles.glossy_bounces = 2
scene.cycles.transmission_bounces = 2
scene.cycles.transparent_max_bounces = 4
scene.eevee.taa_render_samples = 48
scene.eevee.use_volume_custom_range = False
scene.eevee.fast_gi_thickness_near = 0.1
scene.eevee.fast_gi_thickness_far = 0.0
scene.eevee.ray_tracing_options.screen_trace_thickness = 0.1
scene.view_settings.view_transform = 'Standard'
bpy.context.view_layer.update()

# ---- added for rendering (the .blend has no active camera): camera
cam_auto = bpy.data.cameras.new('AutoCamera')
cam_auto.lens = 50.0
cam_auto.sensor_width = 36.0
cam_auto.clip_end = 1119.3
ob_auto_camera = bpy.data.objects.new('AutoCamera', cam_auto)
scene.collection.objects.link(ob_auto_camera)
ob_auto_camera.location = (63.7783, -76.534, 72.6081)
ob_auto_camera.rotation_euler = (1.09748, -7.21219e-08, 0.694738)
scene.camera = ob_auto_camera
bpy.context.view_layer.update()
